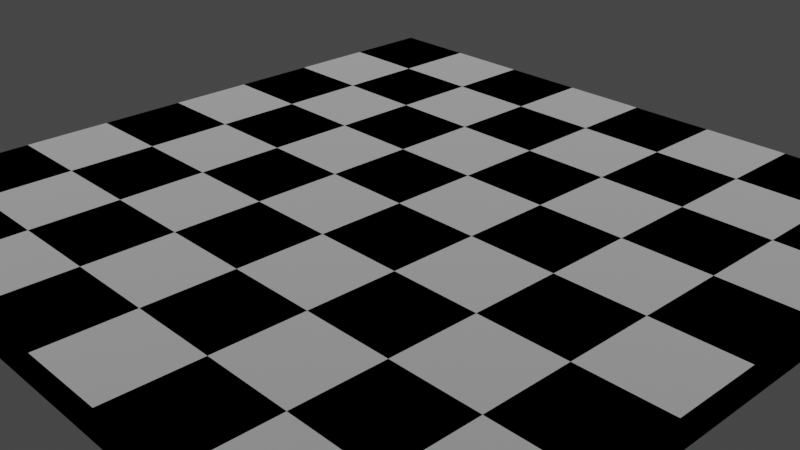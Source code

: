 # Source: chess_set.blend  (saved by Blender 2.90.8; exported with 4.5.12 LTS)
import bpy
from mathutils import Matrix  # noqa: F401  (used for matrix-valued properties, if any)

bpy.ops.wm.read_factory_settings(use_empty=True)
scene = bpy.context.scene
scene.name = 'Scene'

# ---- collections
col_collection = bpy.data.collections.new('Collection'); scene.collection.children.link(col_collection)

# ---- materials (node trees are filled in below, after node groups)
mat_checker = bpy.data.materials.new('checker')
mat_checker.alpha_threshold = 0.0
mat_checker.use_transparent_shadow = False
mat_checker.line_color = (0.0, 0.0, 0.0, 1.0)
mat_material = bpy.data.materials.new('Material')
mat_material.use_transparent_shadow = False

# ---- material node trees
mat_checker.use_nodes = True; mat_checker.node_tree.nodes.clear()
_N = mat_checker.node_tree.nodes; _L = mat_checker.node_tree.links
n0 = _N.new('ShaderNodeBsdfAnisotropic'); n0.name = 'Glossy BSDF'; n0.location = (78, 297)
n0.distribution = 'GGX'
n0.inputs[1].default_value = 1.0
n1 = _N.new('ShaderNodeTexChecker'); n1.name = 'Checker Texture'; n1.location = (-120, 234)
n1.inputs[2].default_value = (0.0, 0.0, 0.0, 1.0)
n1.inputs[3].default_value = 8.0
n2 = _N.new('ShaderNodeOutputMaterial'); n2.name = 'Material Output'; n2.location = (286, 361)
_L.new(n1.outputs[0], n0.inputs[0])
_L.new(n0.outputs[0], n2.inputs[0])
n2.is_active_output = True
mat_material.use_nodes = True; mat_material.node_tree.nodes.clear()
_N = mat_material.node_tree.nodes; _L = mat_material.node_tree.links
n0 = _N.new('ShaderNodeOutputMaterial'); n0.name = 'Material Output'; n0.location = (300, 300)
n1 = _N.new('ShaderNodeBsdfAnisotropic'); n1.name = 'Glossy BSDF'; n1.location = (10, 300)
n1.distribution = 'GGX'
n1.inputs[0].default_value = (0.0, 0.0, 0.0, 1.0)
_L.new(n1.outputs[0], n0.inputs[0])
n0.is_active_output = True

# ---- world
world_world = bpy.data.worlds.new('World'); scene.world = world_world
world_world.use_nodes = True; world_world.node_tree.nodes.clear()
_N = world_world.node_tree.nodes; _L = world_world.node_tree.links
n0 = _N.new('ShaderNodeOutputWorld'); n0.name = 'World Output'; n0.location = (300, 300)
n1 = _N.new('ShaderNodeBackground'); n1.name = 'Background'; n1.location = (10, 300)
n1.inputs[0].default_value = (0.05088, 0.05088, 0.05088, 1.0)
_L.new(n1.outputs[0], n0.inputs[0])
n0.is_active_output = True
world_world.color = (0.05088, 0.05088, 0.05088)
world_world.use_sun_shadow = False
world_world.sun_shadow_jitter_overblur = 0.0

# ---- cameras
cam_camera = bpy.data.cameras.new('Camera')
cam_camera.clip_end = 100.0
cam_camera.ortho_scale = 7.314

# ---- lights
light_light = bpy.data.lights.new('Light', 'SUN')
light_light.transmission_factor = 0.0
light_light.angle = 0.1993
light_light.energy = 3.0
light_light.shadow_soft_size = 0.1
light_light.shadow_cascade_max_distance = 1000.0

# ---- meshes
me_cube = bpy.data.meshes.new('Cube')
me_cube.from_pydata([(1.0, 1.0, 1.0), (1.0, 1.0, -1.0), (1.0, -1.0, 1.0), (1.0, -1.0, -1.0), (-1.0, 1.0, 1.0), (-1.0, 1.0, -1.0), (-1.0, -1.0, 1.0), (-1.0, -1.0, -1.0)], [], [(0, 4, 6, 2), (3, 2, 6, 7), (7, 6, 4, 5), (5, 1, 3, 7), (1, 0, 2, 3), (5, 4, 0, 1)])
me_cube.polygons.foreach_set('material_index', [0, 1, 1, 1, 1, 1])
_uv = me_cube.uv_layers.new(name='UVMap')
_uv.uv.foreach_set('vector', [0.625, 0.5, 0.875, 0.5, 0.875, 0.75, 0.625, 0.75, 0.375, 0.75, 0.625, 0.75, 0.625, 1.0, 0.375, 1.0, 0.375, 0.0, 0.625, 0.0, 0.625, 0.25, 0.375, 0.25, 0.125, 0.5, 0.375, 0.5, 0.375, 0.75, 0.125, 0.75, 0.375, 0.5, 0.625, 0.5, 0.625, 0.75, 0.375, 0.75, 0.375, 0.25, 0.625, 0.25, 0.625, 0.5, 0.375, 0.5])
me_cube.materials.append(mat_checker)
me_cube.materials.append(mat_material)
me_cube.use_remesh_preserve_volume = False
me_cube.use_remesh_preserve_attributes = False
me_cube.use_mirror_vertex_groups = False
me_cube.update()

# ---- objects
ob_cube = bpy.data.objects.new('Cube', me_cube)
ob_light = bpy.data.objects.new('Light', light_light)
ob_camera = bpy.data.objects.new('Camera', cam_camera)

# ---- transforms, parenting, visibility, modifiers, constraints
ob_cube.location = (0.0, 0.0, 0.0)
ob_cube.scale = (4.0, 4.0, 0.1729)
ob_cube.lock_rotations_4d = False
ob_cube.empty_display_type = 'ARROWS'
ob_cube.lineart.crease_threshold = 0.0
ob_light.location = (4.076, 1.005, 5.904)
ob_light.rotation_euler = (0.6503, 0.05522, 1.866)
ob_light.lock_rotations_4d = False
ob_light.empty_display_type = 'ARROWS'
ob_light.color = (0.0, 0.0, 0.0, 0.0)
ob_light.lineart.crease_threshold = 0.0
ob_camera.location = (7.359, -6.926, 4.958)
ob_camera.rotation_euler = (1.109, 0.0, 0.8149)
ob_camera.lock_rotations_4d = False
ob_camera.empty_display_type = 'ARROWS'
ob_camera.color = (0.0, 0.0, 0.0, 0.0)
ob_camera.display_type = 'WIRE'
ob_camera.lineart.crease_threshold = 0.0

# ---- collection membership
col_collection.objects.link(ob_cube)
col_collection.objects.link(ob_light)
col_collection.objects.link(ob_camera)

# ---- scene / render settings (as saved in the file)
scene.camera = ob_camera
scene.frame_start = 1; scene.frame_end = 250; scene.frame_set(0)
scene.render.engine = 'BLENDER_EEVEE_NEXT'
scene.cycles.use_denoising = False
scene.cycles.samples = 128
scene.cycles.sampling_pattern = 'TABULATED_SOBOL'
scene.cycles.use_adaptive_sampling = False
scene.cycles.use_light_tree = False
scene.view_settings.view_transform = 'Filmic'
bpy.context.view_layer.update()
